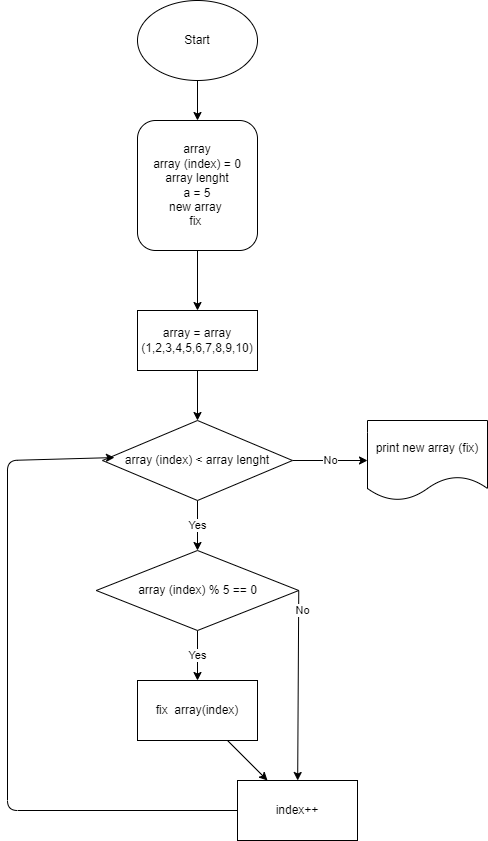

The diagram above was exported from draw.io. Its source (the exported page's mxGraphModel, read from the mxfile embedded in the PNG):
<mxGraphModel dx="1331" dy="263" grid="1" gridSize="10" guides="1" tooltips="1" connect="1" arrows="1" fold="1" page="1" pageScale="1" pageWidth="850" pageHeight="1100" math="0" shadow="0">
  <root>
    <mxCell id="0" />
    <mxCell id="1" parent="0" />
    <mxCell id="4" style="edgeStyle=none;html=1;" parent="1" source="2" target="3" edge="1">
      <mxGeometry relative="1" as="geometry" />
    </mxCell>
    <mxCell id="2" value="Start" style="ellipse;whiteSpace=wrap;html=1;" parent="1" vertex="1">
      <mxGeometry x="320" y="10" width="120" height="80" as="geometry" />
    </mxCell>
    <mxCell id="7" style="edgeStyle=none;html=1;" edge="1" parent="1" source="3" target="6">
      <mxGeometry relative="1" as="geometry" />
    </mxCell>
    <mxCell id="3" value="array&lt;br&gt;array (index) = 0&lt;br&gt;array lenght&lt;br&gt;a = 5&lt;br&gt;new array&amp;nbsp;&lt;br&gt;fix&amp;nbsp;" style="rounded=1;whiteSpace=wrap;html=1;" parent="1" vertex="1">
      <mxGeometry x="320" y="130" width="120" height="130" as="geometry" />
    </mxCell>
    <mxCell id="10" value="No" style="edgeStyle=none;html=1;" edge="1" parent="1" source="5" target="9">
      <mxGeometry relative="1" as="geometry" />
    </mxCell>
    <mxCell id="12" value="Yes" style="edgeStyle=none;html=1;" edge="1" parent="1" source="5" target="11">
      <mxGeometry relative="1" as="geometry" />
    </mxCell>
    <mxCell id="5" value="array (index) &amp;lt; array lenght" style="rhombus;whiteSpace=wrap;html=1;" parent="1" vertex="1">
      <mxGeometry x="285" y="430" width="190" height="80" as="geometry" />
    </mxCell>
    <mxCell id="8" style="edgeStyle=none;html=1;" edge="1" parent="1" source="6" target="5">
      <mxGeometry relative="1" as="geometry" />
    </mxCell>
    <mxCell id="6" value="array = array (1,2,3,4,5,6,7,8,9,10)" style="rounded=0;whiteSpace=wrap;html=1;" vertex="1" parent="1">
      <mxGeometry x="320" y="320" width="120" height="60" as="geometry" />
    </mxCell>
    <mxCell id="9" value="print new array (fix)" style="shape=document;whiteSpace=wrap;html=1;boundedLbl=1;" vertex="1" parent="1">
      <mxGeometry x="550" y="430" width="120" height="80" as="geometry" />
    </mxCell>
    <mxCell id="14" value="Yes" style="edgeStyle=none;html=1;" edge="1" parent="1" source="11" target="13">
      <mxGeometry relative="1" as="geometry" />
    </mxCell>
    <mxCell id="17" style="edgeStyle=none;html=1;exitX=1;exitY=0.5;exitDx=0;exitDy=0;" edge="1" parent="1" source="11" target="16">
      <mxGeometry relative="1" as="geometry" />
    </mxCell>
    <mxCell id="19" value="No" style="edgeLabel;html=1;align=center;verticalAlign=middle;resizable=0;points=[];" vertex="1" connectable="0" parent="17">
      <mxGeometry x="-0.8002" y="3" relative="1" as="geometry">
        <mxPoint as="offset" />
      </mxGeometry>
    </mxCell>
    <mxCell id="11" value="array (index) % 5 == 0" style="rhombus;whiteSpace=wrap;html=1;" vertex="1" parent="1">
      <mxGeometry x="278.75" y="560" width="202.5" height="80" as="geometry" />
    </mxCell>
    <mxCell id="18" style="edgeStyle=none;html=1;" edge="1" parent="1" source="13" target="16">
      <mxGeometry relative="1" as="geometry" />
    </mxCell>
    <mxCell id="13" value="fix&amp;nbsp; array(index)" style="whiteSpace=wrap;html=1;" vertex="1" parent="1">
      <mxGeometry x="320" y="690" width="120" height="60" as="geometry" />
    </mxCell>
    <mxCell id="20" style="edgeStyle=none;html=1;exitX=0;exitY=0.5;exitDx=0;exitDy=0;entryX=0.063;entryY=0.463;entryDx=0;entryDy=0;entryPerimeter=0;" edge="1" parent="1" source="16" target="5">
      <mxGeometry relative="1" as="geometry">
        <mxPoint x="270" y="470" as="targetPoint" />
        <Array as="points">
          <mxPoint x="190" y="820" />
          <mxPoint x="190" y="470" />
        </Array>
      </mxGeometry>
    </mxCell>
    <mxCell id="16" value="index++" style="rounded=0;whiteSpace=wrap;html=1;" vertex="1" parent="1">
      <mxGeometry x="420" y="790" width="120" height="60" as="geometry" />
    </mxCell>
  </root>
</mxGraphModel>